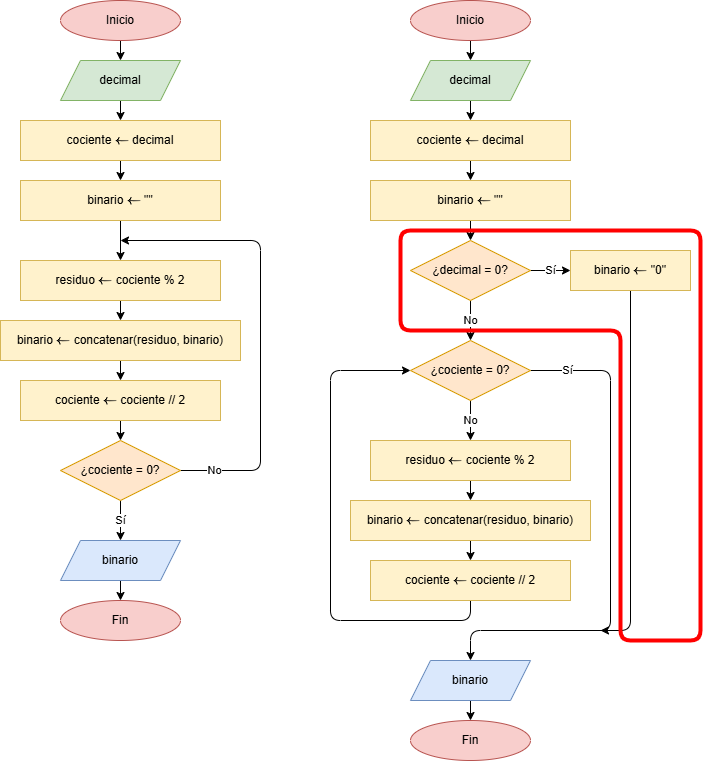

The diagram above was exported from draw.io. Its source (the exported page's mxGraphModel, read from the mxfile embedded in the PNG):
<mxGraphModel dx="2281" dy="816" grid="1" gridSize="10" guides="1" tooltips="1" connect="1" arrows="1" fold="1" page="1" pageScale="1" pageWidth="850" pageHeight="1100" background="none" math="1" shadow="0">
  <root>
    <mxCell id="0" />
    <mxCell id="1" parent="0" />
    <mxCell id="27" value="" style="edgeStyle=none;html=1;" parent="1" source="17" target="18" edge="1">
      <mxGeometry relative="1" as="geometry" />
    </mxCell>
    <mxCell id="17" value="Inicio" style="ellipse;whiteSpace=wrap;html=1;fillColor=#f8cecc;strokeColor=#b85450;" parent="1" vertex="1">
      <mxGeometry x="40" y="40" width="120" height="40" as="geometry" />
    </mxCell>
    <mxCell id="28" value="" style="edgeStyle=none;html=1;" parent="1" source="18" target="20" edge="1">
      <mxGeometry relative="1" as="geometry" />
    </mxCell>
    <mxCell id="18" value="decimal" style="shape=parallelogram;perimeter=parallelogramPerimeter;whiteSpace=wrap;html=1;fixedSize=1;fillColor=#d5e8d4;strokeColor=#82b366;" parent="1" vertex="1">
      <mxGeometry x="40" y="100" width="120" height="40" as="geometry" />
    </mxCell>
    <mxCell id="30" value="" style="edgeStyle=none;html=1;" parent="1" source="19" target="21" edge="1">
      <mxGeometry relative="1" as="geometry" />
    </mxCell>
    <mxCell id="19" value="binario `larr` &quot;&quot;" style="whiteSpace=wrap;html=1;fillColor=#fff2cc;strokeColor=#d6b656;" parent="1" vertex="1">
      <mxGeometry y="220" width="200" height="40" as="geometry" />
    </mxCell>
    <mxCell id="29" value="" style="edgeStyle=none;html=1;" parent="1" source="20" target="19" edge="1">
      <mxGeometry relative="1" as="geometry" />
    </mxCell>
    <mxCell id="20" value="cociente `larr` decimal" style="whiteSpace=wrap;html=1;fillColor=#fff2cc;strokeColor=#d6b656;" parent="1" vertex="1">
      <mxGeometry y="160" width="200" height="40" as="geometry" />
    </mxCell>
    <mxCell id="31" value="" style="edgeStyle=none;html=1;" parent="1" source="21" target="22" edge="1">
      <mxGeometry relative="1" as="geometry" />
    </mxCell>
    <mxCell id="21" value="residuo `larr` cociente % 2" style="whiteSpace=wrap;html=1;fillColor=#fff2cc;strokeColor=#d6b656;" parent="1" vertex="1">
      <mxGeometry y="300" width="200" height="40" as="geometry" />
    </mxCell>
    <mxCell id="32" value="" style="edgeStyle=none;html=1;" parent="1" source="22" target="23" edge="1">
      <mxGeometry relative="1" as="geometry" />
    </mxCell>
    <mxCell id="22" value="binario `larr` concatenar(residuo, binario)" style="whiteSpace=wrap;html=1;fillColor=#fff2cc;strokeColor=#d6b656;" parent="1" vertex="1">
      <mxGeometry x="-20" y="360" width="240" height="40" as="geometry" />
    </mxCell>
    <mxCell id="33" value="" style="edgeStyle=none;html=1;" parent="1" source="23" target="26" edge="1">
      <mxGeometry relative="1" as="geometry" />
    </mxCell>
    <mxCell id="23" value="cociente `larr` cociente // 2" style="whiteSpace=wrap;html=1;fillColor=#fff2cc;strokeColor=#d6b656;" parent="1" vertex="1">
      <mxGeometry y="420" width="200" height="40" as="geometry" />
    </mxCell>
    <mxCell id="24" value="No" style="edgeStyle=none;html=1;" parent="1" source="26" edge="1">
      <mxGeometry x="-0.8491" relative="1" as="geometry">
        <mxPoint x="100" y="280" as="targetPoint" />
        <Array as="points">
          <mxPoint x="240" y="510" />
          <mxPoint x="240" y="280" />
        </Array>
        <mxPoint as="offset" />
      </mxGeometry>
    </mxCell>
    <mxCell id="25" value="Sí" style="edgeStyle=none;html=1;exitX=0.5;exitY=1;exitDx=0;exitDy=0;" parent="1" source="26" target="34" edge="1">
      <mxGeometry relative="1" as="geometry">
        <mxPoint x="100" y="740" as="targetPoint" />
      </mxGeometry>
    </mxCell>
    <mxCell id="26" value="¿cociente = 0?" style="rhombus;whiteSpace=wrap;html=1;fillColor=#ffe6cc;strokeColor=#d79b00;" parent="1" vertex="1">
      <mxGeometry x="40" y="480" width="120" height="60" as="geometry" />
    </mxCell>
    <mxCell id="36" value="" style="edgeStyle=none;html=1;" parent="1" source="34" target="35" edge="1">
      <mxGeometry relative="1" as="geometry" />
    </mxCell>
    <mxCell id="34" value="binario" style="shape=parallelogram;perimeter=parallelogramPerimeter;whiteSpace=wrap;html=1;fixedSize=1;fillColor=#dae8fc;strokeColor=#6c8ebf;" parent="1" vertex="1">
      <mxGeometry x="40" y="580" width="120" height="40" as="geometry" />
    </mxCell>
    <mxCell id="35" value="Fin" style="ellipse;whiteSpace=wrap;html=1;fillColor=#f8cecc;strokeColor=#b85450;" parent="1" vertex="1">
      <mxGeometry x="40" y="640" width="120" height="40" as="geometry" />
    </mxCell>
    <mxCell id="37" value="" style="edgeStyle=none;html=1;" parent="1" source="38" target="40" edge="1">
      <mxGeometry relative="1" as="geometry" />
    </mxCell>
    <mxCell id="38" value="Inicio" style="ellipse;whiteSpace=wrap;html=1;fillColor=#f8cecc;strokeColor=#b85450;" parent="1" vertex="1">
      <mxGeometry x="390" y="40" width="120" height="40" as="geometry" />
    </mxCell>
    <mxCell id="39" value="" style="edgeStyle=none;html=1;" parent="1" source="40" target="44" edge="1">
      <mxGeometry relative="1" as="geometry" />
    </mxCell>
    <mxCell id="40" value="decimal" style="shape=parallelogram;perimeter=parallelogramPerimeter;whiteSpace=wrap;html=1;fixedSize=1;fillColor=#d5e8d4;strokeColor=#82b366;" parent="1" vertex="1">
      <mxGeometry x="390" y="100" width="120" height="40" as="geometry" />
    </mxCell>
    <mxCell id="41" value="" style="edgeStyle=none;html=1;entryX=0.5;entryY=0;entryDx=0;entryDy=0;" parent="1" source="42" target="60" edge="1">
      <mxGeometry relative="1" as="geometry" />
    </mxCell>
    <mxCell id="42" value="binario `larr` &quot;&quot;" style="whiteSpace=wrap;html=1;fillColor=#fff2cc;strokeColor=#d6b656;" parent="1" vertex="1">
      <mxGeometry x="350" y="220" width="200" height="40" as="geometry" />
    </mxCell>
    <mxCell id="43" value="" style="edgeStyle=none;html=1;" parent="1" source="44" target="42" edge="1">
      <mxGeometry relative="1" as="geometry" />
    </mxCell>
    <mxCell id="44" value="cociente `larr` decimal" style="whiteSpace=wrap;html=1;fillColor=#fff2cc;strokeColor=#d6b656;" parent="1" vertex="1">
      <mxGeometry x="350" y="160" width="200" height="40" as="geometry" />
    </mxCell>
    <mxCell id="45" value="" style="edgeStyle=none;html=1;" parent="1" source="46" target="48" edge="1">
      <mxGeometry relative="1" as="geometry" />
    </mxCell>
    <mxCell id="46" value="residuo `larr` cociente % 2" style="whiteSpace=wrap;html=1;fillColor=#fff2cc;strokeColor=#d6b656;" parent="1" vertex="1">
      <mxGeometry x="350" y="480" width="200" height="40" as="geometry" />
    </mxCell>
    <mxCell id="47" value="" style="edgeStyle=none;html=1;" parent="1" source="48" target="50" edge="1">
      <mxGeometry relative="1" as="geometry" />
    </mxCell>
    <mxCell id="48" value="binario `larr` concatenar(residuo, binario)" style="whiteSpace=wrap;html=1;fillColor=#fff2cc;strokeColor=#d6b656;" parent="1" vertex="1">
      <mxGeometry x="330" y="540" width="240" height="40" as="geometry" />
    </mxCell>
    <mxCell id="57" value="" style="edgeStyle=none;html=1;entryX=0;entryY=0.5;entryDx=0;entryDy=0;" parent="1" source="50" target="53" edge="1">
      <mxGeometry relative="1" as="geometry">
        <mxPoint x="340" y="410" as="targetPoint" />
        <Array as="points">
          <mxPoint x="450" y="660" />
          <mxPoint x="310" y="660" />
          <mxPoint x="310" y="410" />
        </Array>
      </mxGeometry>
    </mxCell>
    <mxCell id="50" value="cociente `larr` cociente // 2" style="whiteSpace=wrap;html=1;fillColor=#fff2cc;strokeColor=#d6b656;" parent="1" vertex="1">
      <mxGeometry x="350" y="600" width="200" height="40" as="geometry" />
    </mxCell>
    <mxCell id="51" value="Sí" style="edgeStyle=none;html=1;entryX=0.5;entryY=0;entryDx=0;entryDy=0;" parent="1" source="53" target="55" edge="1">
      <mxGeometry x="-0.8519" relative="1" as="geometry">
        <mxPoint x="680" y="390" as="targetPoint" />
        <Array as="points">
          <mxPoint x="590" y="410" />
          <mxPoint x="590" y="670" />
          <mxPoint x="450" y="670" />
        </Array>
        <mxPoint as="offset" />
      </mxGeometry>
    </mxCell>
    <mxCell id="52" value="No" style="edgeStyle=none;html=1;exitX=0.5;exitY=1;exitDx=0;exitDy=0;entryX=0.5;entryY=0;entryDx=0;entryDy=0;" parent="1" source="53" target="46" edge="1">
      <mxGeometry relative="1" as="geometry">
        <mxPoint x="450" y="930" as="targetPoint" />
      </mxGeometry>
    </mxCell>
    <mxCell id="53" value="¿cociente = 0?" style="rhombus;whiteSpace=wrap;html=1;fillColor=#ffe6cc;strokeColor=#d79b00;" parent="1" vertex="1">
      <mxGeometry x="390" y="380" width="120" height="60" as="geometry" />
    </mxCell>
    <mxCell id="54" value="" style="edgeStyle=none;html=1;" parent="1" source="55" target="56" edge="1">
      <mxGeometry relative="1" as="geometry" />
    </mxCell>
    <mxCell id="55" value="binario" style="shape=parallelogram;perimeter=parallelogramPerimeter;whiteSpace=wrap;html=1;fixedSize=1;fillColor=#dae8fc;strokeColor=#6c8ebf;" parent="1" vertex="1">
      <mxGeometry x="390" y="700" width="120" height="40" as="geometry" />
    </mxCell>
    <mxCell id="56" value="Fin" style="ellipse;whiteSpace=wrap;html=1;fillColor=#f8cecc;strokeColor=#b85450;" parent="1" vertex="1">
      <mxGeometry x="390" y="760" width="120" height="40" as="geometry" />
    </mxCell>
    <mxCell id="58" value="Sí" style="edgeStyle=none;html=1;exitX=1;exitY=0.5;exitDx=0;exitDy=0;entryX=0;entryY=0.5;entryDx=0;entryDy=0;" edge="1" source="60" parent="1" target="61">
      <mxGeometry relative="1" as="geometry">
        <mxPoint x="790" y="310" as="targetPoint" />
      </mxGeometry>
    </mxCell>
    <mxCell id="59" value="No" style="edgeStyle=none;html=1;exitX=0.5;exitY=1;exitDx=0;exitDy=0;entryX=0.5;entryY=0;entryDx=0;entryDy=0;" edge="1" source="60" parent="1" target="53">
      <mxGeometry relative="1" as="geometry">
        <mxPoint x="650" y="400" as="targetPoint" />
      </mxGeometry>
    </mxCell>
    <mxCell id="60" value="¿decimal = 0?" style="rhombus;whiteSpace=wrap;html=1;fillColor=#ffe6cc;strokeColor=#d79b00;" vertex="1" parent="1">
      <mxGeometry x="390" y="280" width="120" height="60" as="geometry" />
    </mxCell>
    <mxCell id="63" style="edgeStyle=none;html=1;exitX=0.5;exitY=1;exitDx=0;exitDy=0;" edge="1" parent="1" source="61">
      <mxGeometry relative="1" as="geometry">
        <mxPoint x="580" y="670" as="targetPoint" />
        <Array as="points">
          <mxPoint x="610" y="670" />
        </Array>
      </mxGeometry>
    </mxCell>
    <mxCell id="61" value="binario `larr` &quot;0&quot;" style="whiteSpace=wrap;html=1;fillColor=#fff2cc;strokeColor=#d6b656;" vertex="1" parent="1">
      <mxGeometry x="550" y="290" width="120" height="40" as="geometry" />
    </mxCell>
    <mxCell id="64" value="" style="endArrow=none;html=1;fillColor=#a20025;strokeColor=#FF0000;strokeWidth=4;" edge="1" parent="1">
      <mxGeometry width="50" height="50" relative="1" as="geometry">
        <mxPoint x="400" y="270" as="sourcePoint" />
        <mxPoint x="400" y="270" as="targetPoint" />
        <Array as="points">
          <mxPoint x="380" y="270" />
          <mxPoint x="380" y="370" />
          <mxPoint x="600" y="370" />
          <mxPoint x="600" y="680" />
          <mxPoint x="680" y="680" />
          <mxPoint x="680" y="270" />
        </Array>
      </mxGeometry>
    </mxCell>
  </root>
</mxGraphModel>